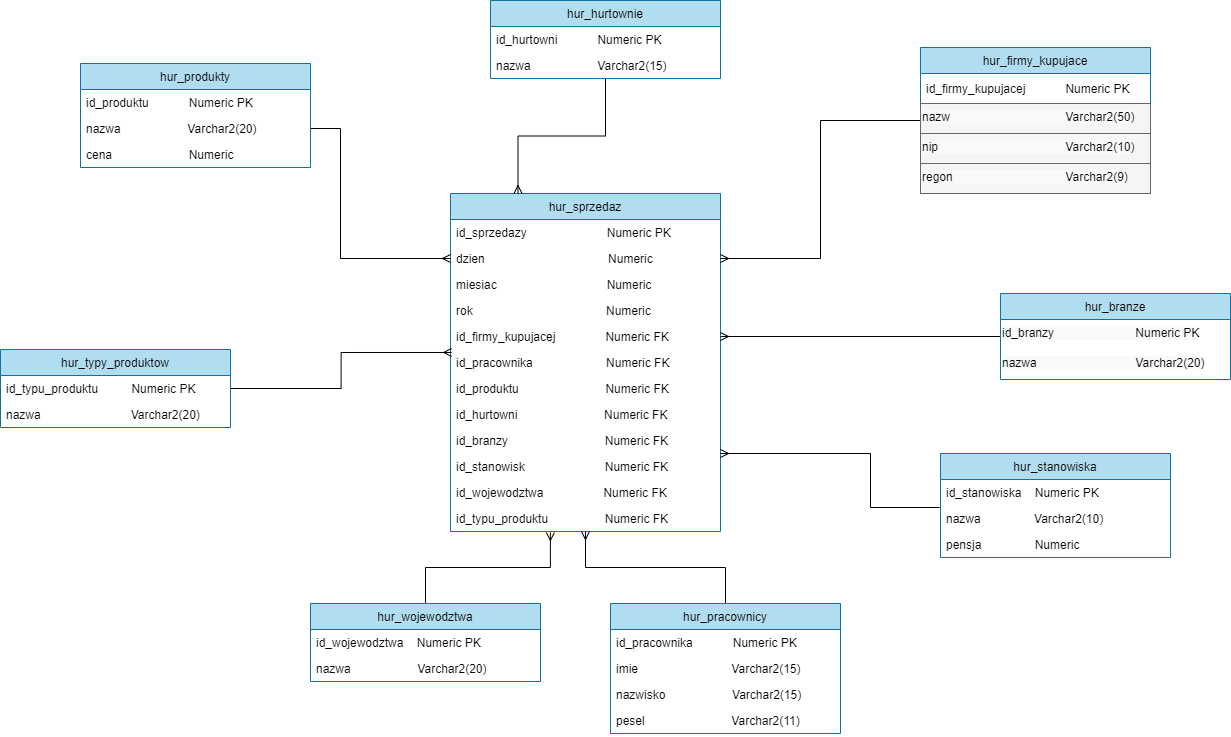

The diagram above was exported from draw.io. Its source (the exported page's mxGraphModel, read from the mxfile embedded in the PNG):
<mxGraphModel dx="3076" dy="1931" grid="1" gridSize="10" guides="1" tooltips="1" connect="1" arrows="1" fold="1" page="1" pageScale="1" pageWidth="827" pageHeight="1169" math="0" shadow="0">
  <root>
    <mxCell id="0" />
    <mxCell id="1" parent="0" />
    <mxCell id="BPLN6FGdzZSBgj-xXs3F-1" value="hur_sprzedaz" style="swimlane;fontStyle=0;childLayout=stackLayout;horizontal=1;startSize=26;fillColor=#b1ddf0;horizontalStack=0;resizeParent=1;resizeParentMax=0;resizeLast=0;collapsible=1;marginBottom=0;strokeColor=#10739e;" parent="1" vertex="1">
      <mxGeometry x="-720" y="-430" width="270" height="338" as="geometry">
        <mxRectangle x="540" y="330" width="60" height="26" as="alternateBounds" />
      </mxGeometry>
    </mxCell>
    <mxCell id="BPLN6FGdzZSBgj-xXs3F-2" value="id_sprzedazy                        Numeric PK" style="text;strokeColor=none;fillColor=none;align=left;verticalAlign=top;spacingLeft=4;spacingRight=4;overflow=hidden;rotatable=0;points=[[0,0.5],[1,0.5]];portConstraint=eastwest;" parent="BPLN6FGdzZSBgj-xXs3F-1" vertex="1">
      <mxGeometry y="26" width="270" height="26" as="geometry" />
    </mxCell>
    <mxCell id="BPLN6FGdzZSBgj-xXs3F-3" value="dzien                                     Numeric " style="text;align=left;verticalAlign=top;spacingLeft=4;spacingRight=4;overflow=hidden;rotatable=0;points=[[0,0.5],[1,0.5]];portConstraint=eastwest;" parent="BPLN6FGdzZSBgj-xXs3F-1" vertex="1">
      <mxGeometry y="52" width="270" height="26" as="geometry" />
    </mxCell>
    <mxCell id="BPLN6FGdzZSBgj-xXs3F-4" value="miesiac                                 Numeric " style="text;align=left;verticalAlign=top;spacingLeft=4;spacingRight=4;overflow=hidden;rotatable=0;points=[[0,0.5],[1,0.5]];portConstraint=eastwest;" parent="BPLN6FGdzZSBgj-xXs3F-1" vertex="1">
      <mxGeometry y="78" width="270" height="26" as="geometry" />
    </mxCell>
    <mxCell id="BPLN6FGdzZSBgj-xXs3F-5" value="rok                                        Numeric " style="text;align=left;verticalAlign=top;spacingLeft=4;spacingRight=4;overflow=hidden;rotatable=0;points=[[0,0.5],[1,0.5]];portConstraint=eastwest;" parent="BPLN6FGdzZSBgj-xXs3F-1" vertex="1">
      <mxGeometry y="104" width="270" height="26" as="geometry" />
    </mxCell>
    <mxCell id="BPLN6FGdzZSBgj-xXs3F-7" value="id_firmy_kupujacej               Numeric FK" style="text;strokeColor=none;fillColor=none;align=left;verticalAlign=top;spacingLeft=4;spacingRight=4;overflow=hidden;rotatable=0;points=[[0,0.5],[1,0.5]];portConstraint=eastwest;" parent="BPLN6FGdzZSBgj-xXs3F-1" vertex="1">
      <mxGeometry y="130" width="270" height="26" as="geometry" />
    </mxCell>
    <mxCell id="BPLN6FGdzZSBgj-xXs3F-8" value="id_pracownika                      Numeric FK" style="text;strokeColor=none;fillColor=none;align=left;verticalAlign=top;spacingLeft=4;spacingRight=4;overflow=hidden;rotatable=0;points=[[0,0.5],[1,0.5]];portConstraint=eastwest;" parent="BPLN6FGdzZSBgj-xXs3F-1" vertex="1">
      <mxGeometry y="156" width="270" height="26" as="geometry" />
    </mxCell>
    <mxCell id="BPLN6FGdzZSBgj-xXs3F-9" value="id_produktu                          Numeric FK" style="text;strokeColor=none;fillColor=none;align=left;verticalAlign=top;spacingLeft=4;spacingRight=4;overflow=hidden;rotatable=0;points=[[0,0.5],[1,0.5]];portConstraint=eastwest;" parent="BPLN6FGdzZSBgj-xXs3F-1" vertex="1">
      <mxGeometry y="182" width="270" height="26" as="geometry" />
    </mxCell>
    <mxCell id="XB8F03rXh6x844jULJCs-2" value="id_hurtowni                          Numeric FK" style="text;strokeColor=none;fillColor=none;align=left;verticalAlign=top;spacingLeft=4;spacingRight=4;overflow=hidden;rotatable=0;points=[[0,0.5],[1,0.5]];portConstraint=eastwest;" parent="BPLN6FGdzZSBgj-xXs3F-1" vertex="1">
      <mxGeometry y="208" width="270" height="26" as="geometry" />
    </mxCell>
    <mxCell id="XMJltbBnGaXOzoSOAi_c-1" value="id_branzy                             Numeric FK" style="text;strokeColor=none;fillColor=none;align=left;verticalAlign=top;spacingLeft=4;spacingRight=4;overflow=hidden;rotatable=0;points=[[0,0.5],[1,0.5]];portConstraint=eastwest;" parent="BPLN6FGdzZSBgj-xXs3F-1" vertex="1">
      <mxGeometry y="234" width="270" height="26" as="geometry" />
    </mxCell>
    <mxCell id="XMJltbBnGaXOzoSOAi_c-2" value="id_stanowisk                        Numeric FK" style="text;strokeColor=none;fillColor=none;align=left;verticalAlign=top;spacingLeft=4;spacingRight=4;overflow=hidden;rotatable=0;points=[[0,0.5],[1,0.5]];portConstraint=eastwest;" parent="BPLN6FGdzZSBgj-xXs3F-1" vertex="1">
      <mxGeometry y="260" width="270" height="26" as="geometry" />
    </mxCell>
    <mxCell id="XMJltbBnGaXOzoSOAi_c-3" value="id_wojewodztwa                  Numeric FK" style="text;strokeColor=none;fillColor=none;align=left;verticalAlign=top;spacingLeft=4;spacingRight=4;overflow=hidden;rotatable=0;points=[[0,0.5],[1,0.5]];portConstraint=eastwest;" parent="BPLN6FGdzZSBgj-xXs3F-1" vertex="1">
      <mxGeometry y="286" width="270" height="26" as="geometry" />
    </mxCell>
    <mxCell id="XMJltbBnGaXOzoSOAi_c-4" value="id_typu_produktu                 Numeric FK" style="text;strokeColor=none;fillColor=none;align=left;verticalAlign=top;spacingLeft=4;spacingRight=4;overflow=hidden;rotatable=0;points=[[0,0.5],[1,0.5]];portConstraint=eastwest;" parent="BPLN6FGdzZSBgj-xXs3F-1" vertex="1">
      <mxGeometry y="312" width="270" height="26" as="geometry" />
    </mxCell>
    <mxCell id="BPLN6FGdzZSBgj-xXs3F-11" style="edgeStyle=orthogonalEdgeStyle;rounded=0;orthogonalLoop=1;jettySize=auto;html=1;exitX=0.5;exitY=0;exitDx=0;exitDy=0;entryX=0.5;entryY=1;entryDx=0;entryDy=0;endArrow=ERmany;endFill=0;" parent="1" source="BPLN6FGdzZSBgj-xXs3F-12" target="BPLN6FGdzZSBgj-xXs3F-1" edge="1">
      <mxGeometry relative="1" as="geometry" />
    </mxCell>
    <mxCell id="BPLN6FGdzZSBgj-xXs3F-12" value="hur_pracownicy" style="swimlane;fontStyle=0;childLayout=stackLayout;horizontal=1;startSize=26;fillColor=#b1ddf0;horizontalStack=0;resizeParent=1;resizeParentMax=0;resizeLast=0;collapsible=1;marginBottom=0;strokeColor=#10739e;" parent="1" vertex="1">
      <mxGeometry x="-560" y="-20" width="230" height="130" as="geometry">
        <mxRectangle x="540" y="330" width="60" height="26" as="alternateBounds" />
      </mxGeometry>
    </mxCell>
    <mxCell id="BPLN6FGdzZSBgj-xXs3F-13" value="id_pracownika            Numeric PK" style="text;strokeColor=none;fillColor=none;align=left;verticalAlign=top;spacingLeft=4;spacingRight=4;overflow=hidden;rotatable=0;points=[[0,0.5],[1,0.5]];portConstraint=eastwest;" parent="BPLN6FGdzZSBgj-xXs3F-12" vertex="1">
      <mxGeometry y="26" width="230" height="26" as="geometry" />
    </mxCell>
    <mxCell id="BPLN6FGdzZSBgj-xXs3F-14" value="imie                            Varchar2(15)" style="text;align=left;verticalAlign=top;spacingLeft=4;spacingRight=4;overflow=hidden;rotatable=0;points=[[0,0.5],[1,0.5]];portConstraint=eastwest;" parent="BPLN6FGdzZSBgj-xXs3F-12" vertex="1">
      <mxGeometry y="52" width="230" height="26" as="geometry" />
    </mxCell>
    <mxCell id="BPLN6FGdzZSBgj-xXs3F-15" value="nazwisko                    Varchar2(15)" style="text;align=left;verticalAlign=top;spacingLeft=4;spacingRight=4;overflow=hidden;rotatable=0;points=[[0,0.5],[1,0.5]];portConstraint=eastwest;" parent="BPLN6FGdzZSBgj-xXs3F-12" vertex="1">
      <mxGeometry y="78" width="230" height="26" as="geometry" />
    </mxCell>
    <mxCell id="BPLN6FGdzZSBgj-xXs3F-16" value="pesel                          Varchar2(11)" style="text;align=left;verticalAlign=top;spacingLeft=4;spacingRight=4;overflow=hidden;rotatable=0;points=[[0,0.5],[1,0.5]];portConstraint=eastwest;" parent="BPLN6FGdzZSBgj-xXs3F-12" vertex="1">
      <mxGeometry y="104" width="230" height="26" as="geometry" />
    </mxCell>
    <mxCell id="5QgB3aqwEAGIJkFcfG4R-3" style="edgeStyle=orthogonalEdgeStyle;rounded=0;orthogonalLoop=1;jettySize=auto;html=1;endArrow=ERmany;endFill=0;exitX=-0.004;exitY=0.077;exitDx=0;exitDy=0;exitPerimeter=0;" parent="1" source="BPLN6FGdzZSBgj-xXs3F-21" edge="1">
      <mxGeometry relative="1" as="geometry">
        <Array as="points">
          <mxPoint x="-300" y="-116" />
          <mxPoint x="-300" y="-170" />
        </Array>
        <mxPoint x="-450" y="-170" as="targetPoint" />
      </mxGeometry>
    </mxCell>
    <mxCell id="BPLN6FGdzZSBgj-xXs3F-19" value="hur_stanowiska" style="swimlane;fontStyle=0;childLayout=stackLayout;horizontal=1;startSize=26;fillColor=#b1ddf0;horizontalStack=0;resizeParent=1;resizeParentMax=0;resizeLast=0;collapsible=1;marginBottom=0;strokeColor=#10739e;" parent="1" vertex="1">
      <mxGeometry x="-230" y="-170" width="230" height="104" as="geometry">
        <mxRectangle x="540" y="330" width="60" height="26" as="alternateBounds" />
      </mxGeometry>
    </mxCell>
    <mxCell id="BPLN6FGdzZSBgj-xXs3F-20" value="id_stanowiska    Numeric PK" style="text;strokeColor=none;fillColor=none;align=left;verticalAlign=top;spacingLeft=4;spacingRight=4;overflow=hidden;rotatable=0;points=[[0,0.5],[1,0.5]];portConstraint=eastwest;" parent="BPLN6FGdzZSBgj-xXs3F-19" vertex="1">
      <mxGeometry y="26" width="230" height="26" as="geometry" />
    </mxCell>
    <mxCell id="BPLN6FGdzZSBgj-xXs3F-21" value="nazwa                Varchar2(10)" style="text;strokeColor=none;fillColor=none;align=left;verticalAlign=top;spacingLeft=4;spacingRight=4;overflow=hidden;rotatable=0;points=[[0,0.5],[1,0.5]];portConstraint=eastwest;" parent="BPLN6FGdzZSBgj-xXs3F-19" vertex="1">
      <mxGeometry y="52" width="230" height="26" as="geometry" />
    </mxCell>
    <mxCell id="BPLN6FGdzZSBgj-xXs3F-22" value="pensja                Numeric" style="text;align=left;verticalAlign=top;spacingLeft=4;spacingRight=4;overflow=hidden;rotatable=0;points=[[0,0.5],[1,0.5]];portConstraint=eastwest;" parent="BPLN6FGdzZSBgj-xXs3F-19" vertex="1">
      <mxGeometry y="78" width="230" height="26" as="geometry" />
    </mxCell>
    <mxCell id="BPLN6FGdzZSBgj-xXs3F-23" style="edgeStyle=orthogonalEdgeStyle;rounded=0;orthogonalLoop=1;jettySize=auto;html=1;exitX=0.5;exitY=1;exitDx=0;exitDy=0;entryX=0.25;entryY=0;entryDx=0;entryDy=0;endArrow=ERmany;endFill=0;" parent="1" source="BPLN6FGdzZSBgj-xXs3F-24" target="BPLN6FGdzZSBgj-xXs3F-1" edge="1">
      <mxGeometry relative="1" as="geometry" />
    </mxCell>
    <mxCell id="BPLN6FGdzZSBgj-xXs3F-24" value="hur_hurtownie" style="swimlane;fontStyle=0;childLayout=stackLayout;horizontal=1;startSize=26;fillColor=#b1ddf0;horizontalStack=0;resizeParent=1;resizeParentMax=0;resizeLast=0;collapsible=1;marginBottom=0;strokeColor=#10739e;" parent="1" vertex="1">
      <mxGeometry x="-680" y="-623" width="230" height="78" as="geometry">
        <mxRectangle x="540" y="330" width="60" height="26" as="alternateBounds" />
      </mxGeometry>
    </mxCell>
    <mxCell id="BPLN6FGdzZSBgj-xXs3F-25" value="id_hurtowni            Numeric PK" style="text;strokeColor=none;fillColor=none;align=left;verticalAlign=top;spacingLeft=4;spacingRight=4;overflow=hidden;rotatable=0;points=[[0,0.5],[1,0.5]];portConstraint=eastwest;" parent="BPLN6FGdzZSBgj-xXs3F-24" vertex="1">
      <mxGeometry y="26" width="230" height="26" as="geometry" />
    </mxCell>
    <mxCell id="BPLN6FGdzZSBgj-xXs3F-30" value="nazwa                    Varchar2(15)" style="text;strokeColor=none;fillColor=none;align=left;verticalAlign=top;spacingLeft=4;spacingRight=4;overflow=hidden;rotatable=0;points=[[0,0.5],[1,0.5]];portConstraint=eastwest;" parent="BPLN6FGdzZSBgj-xXs3F-24" vertex="1">
      <mxGeometry y="52" width="230" height="26" as="geometry" />
    </mxCell>
    <mxCell id="BPLN6FGdzZSBgj-xXs3F-31" style="edgeStyle=orthogonalEdgeStyle;rounded=0;orthogonalLoop=1;jettySize=auto;html=1;exitX=0;exitY=0.5;exitDx=0;exitDy=0;entryX=1;entryY=0.5;entryDx=0;entryDy=0;endArrow=ERmany;endFill=0;" parent="1" source="BPLN6FGdzZSBgj-xXs3F-32" target="BPLN6FGdzZSBgj-xXs3F-3" edge="1">
      <mxGeometry relative="1" as="geometry" />
    </mxCell>
    <mxCell id="BPLN6FGdzZSBgj-xXs3F-32" value="hur_firmy_kupujace" style="swimlane;fontStyle=0;childLayout=stackLayout;horizontal=1;startSize=26;fillColor=#b1ddf0;horizontalStack=0;resizeParent=1;resizeParentMax=0;resizeLast=0;collapsible=1;marginBottom=0;strokeColor=#10739e;" parent="1" vertex="1">
      <mxGeometry x="-250" y="-576" width="230" height="146" as="geometry">
        <mxRectangle x="540" y="330" width="60" height="26" as="alternateBounds" />
      </mxGeometry>
    </mxCell>
    <mxCell id="BPLN6FGdzZSBgj-xXs3F-33" value="id_firmy_kupujacej            Numeric PK" style="text;strokeColor=none;fillColor=none;align=left;verticalAlign=middle;spacingLeft=4;spacingRight=4;overflow=hidden;points=[[0,0.5],[1,0.5]];portConstraint=eastwest;rotatable=0;" parent="BPLN6FGdzZSBgj-xXs3F-32" vertex="1">
      <mxGeometry y="26" width="230" height="30" as="geometry" />
    </mxCell>
    <mxCell id="BPLN6FGdzZSBgj-xXs3F-34" value="&lt;span style=&quot;color: rgb(0, 0, 0); font-family: Helvetica; font-size: 12px; font-style: normal; font-variant-ligatures: normal; font-variant-caps: normal; font-weight: 400; letter-spacing: normal; orphans: 2; text-align: left; text-indent: 0px; text-transform: none; widows: 2; word-spacing: 0px; -webkit-text-stroke-width: 0px; background-color: rgb(248, 249, 250); text-decoration-thickness: initial; text-decoration-style: initial; text-decoration-color: initial; float: none; display: inline !important;&quot;&gt;nazw&lt;span style=&quot;white-space: pre;&quot;&gt;&#09;&lt;/span&gt;&lt;span style=&quot;white-space: pre;&quot;&gt;&#09;&lt;/span&gt;&lt;span style=&quot;white-space: pre;&quot;&gt;&#09;&lt;/span&gt;&lt;span style=&quot;white-space: pre;&quot;&gt;&#09;&lt;/span&gt;&amp;nbsp; &amp;nbsp;Varchar2(50)&lt;/span&gt;" style="text;whiteSpace=wrap;html=1;fillColor=#f5f5f5;fontColor=#333333;strokeColor=#666666;" parent="BPLN6FGdzZSBgj-xXs3F-32" vertex="1">
      <mxGeometry y="56" width="230" height="30" as="geometry" />
    </mxCell>
    <mxCell id="BPLN6FGdzZSBgj-xXs3F-35" value="&lt;span style=&quot;color: rgb(0, 0, 0); font-family: Helvetica; font-size: 12px; font-style: normal; font-variant-ligatures: normal; font-variant-caps: normal; font-weight: 400; letter-spacing: normal; orphans: 2; text-align: left; text-indent: 0px; text-transform: none; widows: 2; word-spacing: 0px; -webkit-text-stroke-width: 0px; background-color: rgb(248, 249, 250); text-decoration-thickness: initial; text-decoration-style: initial; text-decoration-color: initial; float: none; display: inline !important;&quot;&gt;nip&lt;span style=&quot;white-space: pre;&quot;&gt;&#09;&lt;/span&gt;&lt;span style=&quot;white-space: pre;&quot;&gt;&#09;&lt;/span&gt;&lt;span style=&quot;white-space: pre;&quot;&gt;&#09;&lt;/span&gt;&lt;span style=&quot;white-space: pre;&quot;&gt;&#09;&lt;/span&gt;&lt;span style=&quot;white-space: pre;&quot;&gt;&#09;&lt;/span&gt;&amp;nbsp; &amp;nbsp;Varchar2(10)&lt;/span&gt;" style="text;whiteSpace=wrap;html=1;fillColor=#f5f5f5;strokeColor=#666666;fontColor=#333333;" parent="BPLN6FGdzZSBgj-xXs3F-32" vertex="1">
      <mxGeometry y="86" width="230" height="30" as="geometry" />
    </mxCell>
    <mxCell id="BPLN6FGdzZSBgj-xXs3F-36" value="&lt;span style=&quot;color: rgb(0, 0, 0); font-family: Helvetica; font-size: 12px; font-style: normal; font-variant-ligatures: normal; font-variant-caps: normal; font-weight: 400; letter-spacing: normal; orphans: 2; text-align: left; text-indent: 0px; text-transform: none; widows: 2; word-spacing: 0px; -webkit-text-stroke-width: 0px; background-color: rgb(248, 249, 250); text-decoration-thickness: initial; text-decoration-style: initial; text-decoration-color: initial; float: none; display: inline !important;&quot;&gt;regon&lt;span style=&quot;white-space: pre;&quot;&gt;&#09;&lt;/span&gt;&lt;span style=&quot;white-space: pre;&quot;&gt;&#09;&lt;/span&gt;&lt;span style=&quot;white-space: pre;&quot;&gt;&#09;&lt;/span&gt;&lt;span style=&quot;white-space: pre;&quot;&gt;&#09;&lt;/span&gt;&amp;nbsp; &amp;nbsp;Varchar2(9)&lt;/span&gt;" style="text;whiteSpace=wrap;html=1;fillColor=#f5f5f5;strokeColor=#666666;fontColor=#333333;" parent="BPLN6FGdzZSBgj-xXs3F-32" vertex="1">
      <mxGeometry y="116" width="230" height="30" as="geometry" />
    </mxCell>
    <mxCell id="5QgB3aqwEAGIJkFcfG4R-1" style="edgeStyle=orthogonalEdgeStyle;rounded=0;orthogonalLoop=1;jettySize=auto;html=1;endArrow=ERmany;endFill=0;entryX=1;entryY=0.5;entryDx=0;entryDy=0;" parent="1" source="BPLN6FGdzZSBgj-xXs3F-39" edge="1">
      <mxGeometry relative="1" as="geometry">
        <mxPoint x="-450" y="-287" as="targetPoint" />
      </mxGeometry>
    </mxCell>
    <mxCell id="BPLN6FGdzZSBgj-xXs3F-39" value="hur_branze" style="swimlane;fontStyle=0;childLayout=stackLayout;horizontal=1;startSize=26;fillColor=#b1ddf0;horizontalStack=0;resizeParent=1;resizeParentMax=0;resizeLast=0;collapsible=1;marginBottom=0;strokeColor=#10739e;" parent="1" vertex="1">
      <mxGeometry x="-170" y="-330" width="230" height="86" as="geometry">
        <mxRectangle x="540" y="330" width="60" height="26" as="alternateBounds" />
      </mxGeometry>
    </mxCell>
    <mxCell id="BPLN6FGdzZSBgj-xXs3F-40" value="&lt;span style=&quot;color: rgb(0, 0, 0); font-family: Helvetica; font-size: 12px; font-style: normal; font-variant-ligatures: normal; font-variant-caps: normal; font-weight: 400; letter-spacing: normal; orphans: 2; text-align: left; text-indent: 0px; text-transform: none; widows: 2; word-spacing: 0px; -webkit-text-stroke-width: 0px; background-color: rgb(248, 249, 250); text-decoration-thickness: initial; text-decoration-style: initial; text-decoration-color: initial; float: none; display: inline !important;&quot;&gt;id_branzy&lt;span style=&quot;white-space: pre;&quot;&gt;&#09;&lt;/span&gt;&lt;span style=&quot;white-space: pre;&quot;&gt;&#09;&lt;/span&gt;&lt;span style=&quot;white-space: pre;&quot;&gt;&#09;&lt;/span&gt;Numeric PK&lt;/span&gt;" style="text;whiteSpace=wrap;html=1;" parent="BPLN6FGdzZSBgj-xXs3F-39" vertex="1">
      <mxGeometry y="26" width="230" height="30" as="geometry" />
    </mxCell>
    <mxCell id="BPLN6FGdzZSBgj-xXs3F-41" value="&lt;span style=&quot;color: rgb(0, 0, 0); font-family: Helvetica; font-size: 12px; font-style: normal; font-variant-ligatures: normal; font-variant-caps: normal; font-weight: 400; letter-spacing: normal; orphans: 2; text-align: left; text-indent: 0px; text-transform: none; widows: 2; word-spacing: 0px; -webkit-text-stroke-width: 0px; background-color: rgb(248, 249, 250); text-decoration-thickness: initial; text-decoration-style: initial; text-decoration-color: initial; float: none; display: inline !important;&quot;&gt;nazwa&lt;span style=&quot;white-space: pre;&quot;&gt;&#09;&lt;/span&gt;&lt;span style=&quot;white-space: pre;&quot;&gt;&#09;&lt;/span&gt;&lt;span style=&quot;white-space: pre;&quot;&gt;&#09;&lt;/span&gt;&lt;span style=&quot;white-space: pre;&quot;&gt;&#09;&lt;/span&gt;Varchar2(20)&lt;/span&gt;" style="text;whiteSpace=wrap;html=1;" parent="BPLN6FGdzZSBgj-xXs3F-39" vertex="1">
      <mxGeometry y="56" width="230" height="30" as="geometry" />
    </mxCell>
    <mxCell id="BPLN6FGdzZSBgj-xXs3F-42" style="edgeStyle=orthogonalEdgeStyle;rounded=0;orthogonalLoop=1;jettySize=auto;html=1;entryX=0;entryY=0.5;entryDx=0;entryDy=0;endArrow=ERmany;endFill=0;" parent="1" source="BPLN6FGdzZSBgj-xXs3F-43" target="BPLN6FGdzZSBgj-xXs3F-3" edge="1">
      <mxGeometry relative="1" as="geometry">
        <Array as="points">
          <mxPoint x="-830" y="-495" />
          <mxPoint x="-830" y="-365" />
        </Array>
      </mxGeometry>
    </mxCell>
    <mxCell id="BPLN6FGdzZSBgj-xXs3F-43" value="hur_produkty" style="swimlane;fontStyle=0;childLayout=stackLayout;horizontal=1;startSize=26;fillColor=#b1ddf0;horizontalStack=0;resizeParent=1;resizeParentMax=0;resizeLast=0;collapsible=1;marginBottom=0;strokeColor=#10739e;" parent="1" vertex="1">
      <mxGeometry x="-1090" y="-560" width="230" height="104" as="geometry">
        <mxRectangle x="540" y="330" width="60" height="26" as="alternateBounds" />
      </mxGeometry>
    </mxCell>
    <mxCell id="BPLN6FGdzZSBgj-xXs3F-44" value="id_produktu            Numeric PK" style="text;strokeColor=none;fillColor=none;align=left;verticalAlign=top;spacingLeft=4;spacingRight=4;overflow=hidden;rotatable=0;points=[[0,0.5],[1,0.5]];portConstraint=eastwest;" parent="BPLN6FGdzZSBgj-xXs3F-43" vertex="1">
      <mxGeometry y="26" width="230" height="26" as="geometry" />
    </mxCell>
    <mxCell id="BPLN6FGdzZSBgj-xXs3F-45" value="nazwa                    Varchar2(20)" style="text;align=left;verticalAlign=top;spacingLeft=4;spacingRight=4;overflow=hidden;rotatable=0;points=[[0,0.5],[1,0.5]];portConstraint=eastwest;" parent="BPLN6FGdzZSBgj-xXs3F-43" vertex="1">
      <mxGeometry y="52" width="230" height="26" as="geometry" />
    </mxCell>
    <mxCell id="BPLN6FGdzZSBgj-xXs3F-47" value="cena                       Numeric" style="text;strokeColor=none;fillColor=none;align=left;verticalAlign=top;spacingLeft=4;spacingRight=4;overflow=hidden;rotatable=0;points=[[0,0.5],[1,0.5]];portConstraint=eastwest;" parent="BPLN6FGdzZSBgj-xXs3F-43" vertex="1">
      <mxGeometry y="78" width="230" height="26" as="geometry" />
    </mxCell>
    <mxCell id="5QgB3aqwEAGIJkFcfG4R-4" style="edgeStyle=orthogonalEdgeStyle;rounded=0;orthogonalLoop=1;jettySize=auto;html=1;endArrow=ERmany;endFill=0;entryX=0.004;entryY=1.115;entryDx=0;entryDy=0;entryPerimeter=0;" parent="1" source="BPLN6FGdzZSBgj-xXs3F-49" edge="1">
      <mxGeometry relative="1" as="geometry">
        <mxPoint x="-718.9200000000001" y="-271.01" as="targetPoint" />
      </mxGeometry>
    </mxCell>
    <mxCell id="BPLN6FGdzZSBgj-xXs3F-49" value="hur_typy_produktow" style="swimlane;fontStyle=0;childLayout=stackLayout;horizontal=1;startSize=26;fillColor=#b1ddf0;horizontalStack=0;resizeParent=1;resizeParentMax=0;resizeLast=0;collapsible=1;marginBottom=0;strokeColor=#10739e;" parent="1" vertex="1">
      <mxGeometry x="-1170" y="-274" width="230" height="78" as="geometry">
        <mxRectangle x="540" y="330" width="60" height="26" as="alternateBounds" />
      </mxGeometry>
    </mxCell>
    <mxCell id="BPLN6FGdzZSBgj-xXs3F-50" value="id_typu_produktu          Numeric PK" style="text;strokeColor=none;fillColor=none;align=left;verticalAlign=top;spacingLeft=4;spacingRight=4;overflow=hidden;rotatable=0;points=[[0,0.5],[1,0.5]];portConstraint=eastwest;" parent="BPLN6FGdzZSBgj-xXs3F-49" vertex="1">
      <mxGeometry y="26" width="230" height="26" as="geometry" />
    </mxCell>
    <mxCell id="BPLN6FGdzZSBgj-xXs3F-51" value="nazwa                           Varchar2(20)" style="text;strokeColor=none;fillColor=none;align=left;verticalAlign=top;spacingLeft=4;spacingRight=4;overflow=hidden;rotatable=0;points=[[0,0.5],[1,0.5]];portConstraint=eastwest;" parent="BPLN6FGdzZSBgj-xXs3F-49" vertex="1">
      <mxGeometry y="52" width="230" height="26" as="geometry" />
    </mxCell>
    <mxCell id="5QgB3aqwEAGIJkFcfG4R-2" style="edgeStyle=orthogonalEdgeStyle;rounded=0;orthogonalLoop=1;jettySize=auto;html=1;entryX=0.37;entryY=1.038;entryDx=0;entryDy=0;entryPerimeter=0;endArrow=ERmany;endFill=0;" parent="1" source="BPLN6FGdzZSBgj-xXs3F-66" target="XMJltbBnGaXOzoSOAi_c-4" edge="1">
      <mxGeometry relative="1" as="geometry" />
    </mxCell>
    <mxCell id="BPLN6FGdzZSBgj-xXs3F-66" value="hur_wojewodztwa" style="swimlane;fontStyle=0;childLayout=stackLayout;horizontal=1;startSize=26;fillColor=#b1ddf0;horizontalStack=0;resizeParent=1;resizeParentMax=0;resizeLast=0;collapsible=1;marginBottom=0;strokeColor=#10739e;" parent="1" vertex="1">
      <mxGeometry x="-860" y="-20" width="230" height="78" as="geometry">
        <mxRectangle x="540" y="330" width="60" height="26" as="alternateBounds" />
      </mxGeometry>
    </mxCell>
    <mxCell id="BPLN6FGdzZSBgj-xXs3F-67" value="id_wojewodztwa    Numeric PK" style="text;strokeColor=none;fillColor=none;align=left;verticalAlign=top;spacingLeft=4;spacingRight=4;overflow=hidden;rotatable=0;points=[[0,0.5],[1,0.5]];portConstraint=eastwest;" parent="BPLN6FGdzZSBgj-xXs3F-66" vertex="1">
      <mxGeometry y="26" width="230" height="26" as="geometry" />
    </mxCell>
    <mxCell id="BPLN6FGdzZSBgj-xXs3F-68" value="nazwa                    Varchar2(20)" style="text;strokeColor=none;fillColor=none;align=left;verticalAlign=top;spacingLeft=4;spacingRight=4;overflow=hidden;rotatable=0;points=[[0,0.5],[1,0.5]];portConstraint=eastwest;" parent="BPLN6FGdzZSBgj-xXs3F-66" vertex="1">
      <mxGeometry y="52" width="230" height="26" as="geometry" />
    </mxCell>
  </root>
</mxGraphModel>